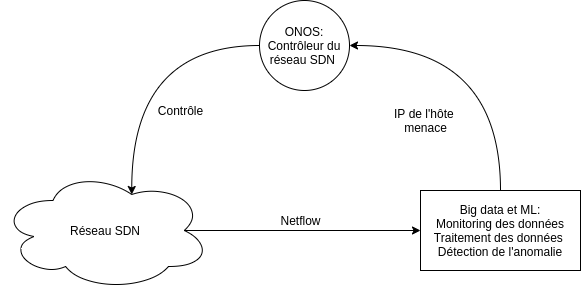

The diagram above was exported from draw.io. Its source (the exported page's mxGraphModel, read from the mxfile embedded in the PNG):
<mxGraphModel dx="1374" dy="774" grid="1" gridSize="10" guides="1" tooltips="1" connect="1" arrows="1" fold="1" page="1" pageScale="1" pageWidth="827" pageHeight="1169" math="0" shadow="0">
  <root>
    <mxCell id="0" />
    <mxCell id="1" parent="0" />
    <mxCell id="llYqvViIG-xMYHGqEdJy-4" style="edgeStyle=orthogonalEdgeStyle;orthogonalLoop=1;jettySize=auto;html=1;exitX=0;exitY=0.5;exitDx=0;exitDy=0;entryX=0.625;entryY=0.2;entryDx=0;entryDy=0;entryPerimeter=0;curved=1;" edge="1" parent="1" source="llYqvViIG-xMYHGqEdJy-1" target="llYqvViIG-xMYHGqEdJy-3">
      <mxGeometry relative="1" as="geometry">
        <Array as="points">
          <mxPoint x="231" y="115" />
        </Array>
      </mxGeometry>
    </mxCell>
    <mxCell id="llYqvViIG-xMYHGqEdJy-1" value="ONOS: Contrôleur du réseau SDN&amp;nbsp;" style="ellipse;whiteSpace=wrap;html=1;aspect=fixed;" vertex="1" parent="1">
      <mxGeometry x="359" y="70" width="90" height="90" as="geometry" />
    </mxCell>
    <mxCell id="llYqvViIG-xMYHGqEdJy-8" style="edgeStyle=orthogonalEdgeStyle;rounded=0;orthogonalLoop=1;jettySize=auto;html=1;exitX=0.875;exitY=0.5;exitDx=0;exitDy=0;exitPerimeter=0;entryX=0;entryY=0.5;entryDx=0;entryDy=0;" edge="1" parent="1" source="llYqvViIG-xMYHGqEdJy-3" target="llYqvViIG-xMYHGqEdJy-6">
      <mxGeometry relative="1" as="geometry" />
    </mxCell>
    <mxCell id="llYqvViIG-xMYHGqEdJy-3" value="Réseau SDN" style="ellipse;shape=cloud;whiteSpace=wrap;html=1;" vertex="1" parent="1">
      <mxGeometry x="100" y="240" width="210" height="120" as="geometry" />
    </mxCell>
    <mxCell id="llYqvViIG-xMYHGqEdJy-10" style="edgeStyle=orthogonalEdgeStyle;orthogonalLoop=1;jettySize=auto;html=1;entryX=1;entryY=0.5;entryDx=0;entryDy=0;curved=1;" edge="1" parent="1" source="llYqvViIG-xMYHGqEdJy-6" target="llYqvViIG-xMYHGqEdJy-1">
      <mxGeometry relative="1" as="geometry">
        <mxPoint x="580" y="120" as="targetPoint" />
        <Array as="points">
          <mxPoint x="600" y="115" />
        </Array>
      </mxGeometry>
    </mxCell>
    <mxCell id="llYqvViIG-xMYHGqEdJy-6" value="Big data et ML:&lt;br&gt;Monitoring des données&lt;br&gt;Traitement des données&amp;nbsp;&lt;br&gt;Détection de l'anomalie" style="rounded=0;whiteSpace=wrap;html=1;" vertex="1" parent="1">
      <mxGeometry x="520" y="260" width="160" height="80" as="geometry" />
    </mxCell>
    <mxCell id="llYqvViIG-xMYHGqEdJy-9" value="Netflow" style="text;html=1;resizable=0;autosize=1;align=center;verticalAlign=middle;points=[];fillColor=none;strokeColor=none;rounded=0;" vertex="1" parent="1">
      <mxGeometry x="370" y="280" width="60" height="20" as="geometry" />
    </mxCell>
    <mxCell id="llYqvViIG-xMYHGqEdJy-11" value="IP de l'hôte &lt;br&gt;menace" style="text;html=1;resizable=0;autosize=1;align=center;verticalAlign=middle;points=[];fillColor=none;strokeColor=none;rounded=0;" vertex="1" parent="1">
      <mxGeometry x="490" y="175" width="70" height="30" as="geometry" />
    </mxCell>
    <mxCell id="llYqvViIG-xMYHGqEdJy-12" value="Contrôle" style="text;html=1;resizable=0;autosize=1;align=center;verticalAlign=middle;points=[];fillColor=none;strokeColor=none;rounded=0;" vertex="1" parent="1">
      <mxGeometry x="250" y="170" width="60" height="20" as="geometry" />
    </mxCell>
  </root>
</mxGraphModel>